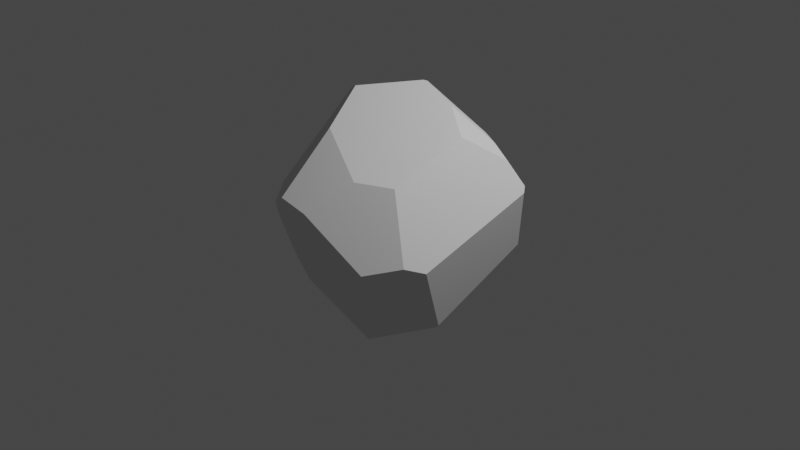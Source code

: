 # Source: rock1.blend  (saved by Blender 2.80.75; exported with 4.5.12 LTS)
import bpy
from mathutils import Matrix  # noqa: F401  (used for matrix-valued properties, if any)

bpy.ops.wm.read_factory_settings(use_empty=True)
scene = bpy.context.scene
scene.name = 'Scene'

# ---- collections
col_collection = bpy.data.collections.new('Collection'); scene.collection.children.link(col_collection)

# ---- world
world_world = bpy.data.worlds.new('World'); scene.world = world_world
world_world.use_nodes = True; world_world.node_tree.nodes.clear()
_N = world_world.node_tree.nodes; _L = world_world.node_tree.links
n0 = _N.new('ShaderNodeOutputWorld'); n0.name = 'World Output'; n0.location = (300, 300)
n1 = _N.new('ShaderNodeBackground'); n1.name = 'Background'; n1.location = (10, 300)
n1.inputs[0].default_value = (0.05088, 0.05088, 0.05088, 1.0)
_L.new(n1.outputs[0], n0.inputs[0])
n0.is_active_output = True
world_world.color = (0.05088, 0.05088, 0.05088)
world_world.use_sun_shadow = False
world_world.sun_shadow_jitter_overblur = 0.0

# ---- cameras
cam_camera = bpy.data.cameras.new('Camera')
cam_camera.clip_end = 100.0
cam_camera.ortho_scale = 7.314

# ---- lights
light_light = bpy.data.lights.new('Light', 'POINT')
light_light.transmission_factor = 0.0
light_light.energy = 1000.0
light_light.shadow_soft_size = 0.1
light_light.shadow_maximum_resolution = 0.006
light_light.use_absolute_resolution = True

# ---- meshes
me_cube_001 = bpy.data.meshes.new('Cube.001')
me_cube_001.from_pydata([(-1.088, 0.5475, -0.08576), (-0.9212, 0.6932, -0.5153), (-1.072, -0.5547, -0.1191), (-0.9379, -0.7281, 0.3373), (-0.5688, -1.114, 0.3565), (-0.8012, 0.05584, -0.8199), (-0.9558, -0.6531, -0.4171), (-0.6189, -1.05, 0.2081), (-0.6097, -0.6974, -0.685), (-0.8915, -0.615, -0.5828), (0.6397, -1.081, 0.000547), (-0.3686, -1.184, 0.4898), (-0.3657, -0.5734, 1.036), (-0.02083, -1.196, 0.4415), (0.2656, -0.8234, 0.7442), (-0.463, 1.199, -0.05708), (-0.7175, 0.9072, -0.4849), (0.8034, -0.2237, -0.8114), (0.9577, 0.7375, -0.1918), (0.6252, 1.157, -0.1957), (0.04671, 1.047, -0.6507), (0.2857, 1.258, -0.3742), (0.2599, -0.6366, -1.036), (0.2036, -0.6166, -1.073), (0.7659, -0.2375, -0.8445), (-0.05213, -0.1054, -1.108), (0.1506, 0.1392, -1.065), (0.3247, -0.1784, -1.115), (0.1941, -0.3531, -1.146), (0.4523, 0.7526, 0.8636), (0.8363, 0.9364, 0.3123), (0.351, 0.3603, 1.219), (0.7764, 0.5334, 0.9058), (-0.7014, 0.01335, 1.228), (-0.5476, -0.07643, 1.299), (-0.4386, 0.7087, 1.176), (-0.2927, 0.673, 1.233), (-0.0773, 0.4011, 1.362), (0.9423, -0.8306, 0.1007), (0.6059, -0.6264, 0.7272), (1.052, -0.6491, 0.02845), (1.16, 0.5459, 0.5017), (1.135, 0.5816, 0.5582), (0.9626, 0.5129, 0.7871), (0.6772, 0.1671, 1.042), (-0.9508, 0.7216, 0.4092), (-0.6705, 1.016, 0.4528), (-0.4638, 0.7194, 1.155), (-0.7375, 0.4154, 1.134), (-0.5012, 0.6696, 1.163)], [], [(7, 6, 9, 8), (2, 6, 7, 4, 3), (0, 1, 5, 9, 6, 2), (11, 13, 14, 12), (34, 33, 3, 4, 11, 12), (49, 35, 47), (25, 5, 1, 16, 20, 26), (15, 21, 20, 16), (28, 25, 26, 27), (26, 20, 21, 19, 18, 17, 24, 27), (10, 13, 11, 4, 7, 8, 23, 22), (38, 10, 22, 24, 17, 40), (22, 23, 28, 27, 24), (23, 8, 9, 5, 25, 28), (43, 44, 39, 38, 40, 41, 42), (43, 32, 31, 44), (29, 36, 37, 31, 32), (48, 49, 47, 46, 45), (48, 45, 0, 2, 3, 33), (29, 32, 43, 42, 30), (18, 19, 30, 42, 41), (18, 41, 40, 17), (31, 37, 34, 12, 14, 39, 44), (13, 10, 38, 39, 14), (33, 34, 37, 36, 35, 49, 48), (21, 15, 46, 47, 35, 36, 29, 30, 19), (1, 0, 45, 46, 15, 16)])
_uv = me_cube_001.uv_layers.new(name='UVMap')
_uv.uv.foreach_set('vector', [0.5831, 0.7533, 0.6011, 0.5864, 0.5876, 0.4458, 0.5505, 0.9434, 0.625, 0.7946, 0.6011, 0.5864, 0.5831, 0.7533, 0.5823, 0.8068, 0.7131, 0.7091, 0.625, 0.4745, 0.5899, 0.1656, 0.5668, 0.07906, 0.5876, 0.4458, 0.6011, 0.5864, 0.625, 0.7946, 0.563, 0.7821, 0.5196, 0.7755, 0.4945, 0.6899, 0.5797, 0.6542, 0.6092, 0.5864, 0.6381, 0.5769, 0.7131, 0.7091, 0.6391, 0.75, 0.5951, 0.75, 0.5797, 0.6542, 0.5969, 0.4571, 0.5897, 0.453, 0.592, 0.4494, 0.4673, 0.05494, 0.5668, 0.07906, 0.5899, 0.1656, 0.5659, 0.1939, 0.4679, 0.2104, 0.4438, 0.08738, 0.5491, 0.2921, 0.4481, 0.2787, 0.4679, 0.2104, 0.5659, 0.1939, 0.4371, 0.4386, 0.4673, 0.05494, 0.4438, 0.08738, 0.382, 0.2069, 0.4438, 0.08738, 0.4679, 0.2104, 0.4481, 0.2787, 0.4137, 0.3144, 0.375, 0.325, 0.1916, 0.6862, 0.2103, 0.6863, 0.382, 0.2069, 0.4248, 0.8083, 0.5196, 0.7755, 0.563, 0.7821, 0.5823, 0.8068, 0.5831, 0.8279, 0.5505, 0.9434, 0.4392, 0.9637, 0.4338, 0.9567, 0.3912, 0.6583, 0.4248, 0.8083, 0.4338, 0.9567, 0.3784, 0.2737, 0.375, 0.236, 0.375, 0.5423, 0.4338, 0.9567, 0.4392, 0.9637, 0.4371, 0.4386, 0.382, 0.204, 0.2103, 0.6863, 0.4392, 0.9637, 0.5505, 0.9434, 0.5876, 0.4458, 0.5668, 0.07906, 0.4673, 0.05494, 0.4371, 0.4386, 0.3896, 0.5097, 0.4525, 0.5573, 0.4525, 0.6644, 0.3912, 0.6583, 0.375, 0.5423, 0.313, 0.5332, 0.3798, 0.4591, 0.3896, 0.5097, 0.4349, 0.491, 0.4972, 0.5302, 0.4525, 0.5573, 0.4718, 0.4454, 0.5742, 0.4658, 0.5535, 0.5233, 0.4972, 0.5302, 0.4349, 0.491, 0.6276, 0.494, 0.5969, 0.4571, 0.592, 0.4494, 0.592, 0.3506, 0.6805, 0.488, 0.6727, 0.539, 0.7746, 0.539, 0.8259, 0.5833, 0.7773, 0.7123, 0.7141, 0.7101, 0.6421, 0.5809, 0.4718, 0.4454, 0.4349, 0.491, 0.3896, 0.5097, 0.3386, 0.5097, 0.4063, 0.388, 0.375, 0.325, 0.4137, 0.3144, 0.4063, 0.388, 0.3798, 0.4591, 0.375, 0.4532, 0.2203, 0.5449, 0.313, 0.5332, 0.313, 0.6944, 0.1916, 0.6862, 0.4972, 0.5302, 0.5535, 0.5233, 0.6092, 0.5864, 0.5797, 0.6542, 0.4945, 0.6899, 0.4525, 0.6644, 0.4525, 0.5573, 0.5196, 0.7755, 0.4248, 0.8083, 0.3912, 0.6583, 0.4525, 0.6644, 0.4945, 0.6899, 0.6381, 0.5769, 0.6092, 0.5864, 0.5535, 0.5233, 0.5742, 0.4658, 0.5897, 0.453, 0.5969, 0.4571, 0.6276, 0.494, 0.4481, 0.2787, 0.5491, 0.2921, 0.592, 0.3506, 0.592, 0.4494, 0.5897, 0.453, 0.5742, 0.4658, 0.4718, 0.4454, 0.4063, 0.388, 0.4137, 0.3144, 0.5899, 0.1656, 0.625, 0.4745, 0.6805, 0.488, 0.6641, 0.4227, 0.5793, 0.3224, 0.5659, 0.1939])
me_cube_001.use_remesh_preserve_volume = False
me_cube_001.use_remesh_preserve_attributes = False
me_cube_001.use_mirror_vertex_groups = False
me_cube_001.update()

# ---- objects
ob_light = bpy.data.objects.new('Light', light_light)
ob_camera = bpy.data.objects.new('Camera', cam_camera)
ob_cube = bpy.data.objects.new('Cube', me_cube_001)

# ---- transforms, parenting, visibility, modifiers, constraints
ob_light.location = (4.076, 1.005, 5.904)
ob_light.rotation_euler = (0.6503, 0.05522, 1.866)
ob_light.lock_rotations_4d = False
ob_light.empty_display_type = 'ARROWS'
ob_light.color = (0.0, 0.0, 0.0, 0.0)
ob_light.lineart.crease_threshold = 0.0
ob_camera.location = (7.359, -6.926, 4.958)
ob_camera.rotation_euler = (1.109, 0.0, 0.8149)
ob_camera.lock_rotations_4d = False
ob_camera.empty_display_type = 'ARROWS'
ob_camera.color = (0.0, 0.0, 0.0, 0.0)
ob_camera.display_type = 'WIRE'
ob_camera.lineart.crease_threshold = 0.0
ob_cube.location = (0.0, 0.0, 0.0)
ob_cube.lineart.crease_threshold = 0.0

# ---- collection membership
col_collection.objects.link(ob_light)
col_collection.objects.link(ob_camera)
col_collection.objects.link(ob_cube)

# ---- scene / render settings (as saved in the file)
scene.camera = ob_camera
scene.frame_start = 1; scene.frame_end = 250; scene.frame_set(1)
scene.render.engine = 'BLENDER_EEVEE_NEXT'
scene.cycles.use_denoising = False
scene.cycles.samples = 128
scene.cycles.sampling_pattern = 'TABULATED_SOBOL'
scene.cycles.use_adaptive_sampling = False
scene.cycles.use_light_tree = False
scene.view_settings.view_transform = 'Filmic'
bpy.context.view_layer.update()
